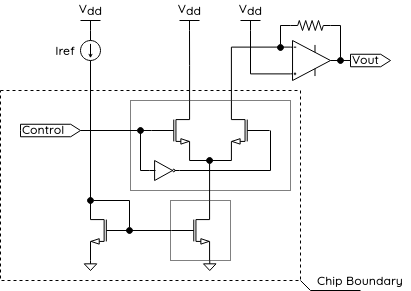

The diagram above was exported from draw.io. Its source (the exported page's mxGraphModel, read from the mxfile embedded in the PNG):
<mxGraphModel dx="791" dy="495" grid="1" gridSize="10" guides="1" tooltips="1" connect="1" arrows="1" fold="1" page="1" pageScale="1" pageWidth="850" pageHeight="1100" math="0" shadow="0">
  <root>
    <mxCell id="0" />
    <mxCell id="1" parent="0" />
    <mxCell id="y16hH1dGGo6yEFV0JRyV-3" style="edgeStyle=orthogonalEdgeStyle;rounded=0;orthogonalLoop=1;jettySize=auto;html=1;exitX=1;exitY=1;exitDx=0;exitDy=0;exitPerimeter=0;entryX=1;entryY=1;entryDx=0;entryDy=0;entryPerimeter=0;endArrow=none;endFill=0;" edge="1" parent="1" source="y16hH1dGGo6yEFV0JRyV-1" target="y16hH1dGGo6yEFV0JRyV-2">
      <mxGeometry relative="1" as="geometry">
        <Array as="points">
          <mxPoint x="300" y="240" />
          <mxPoint x="300" y="240" />
        </Array>
      </mxGeometry>
    </mxCell>
    <mxCell id="y16hH1dGGo6yEFV0JRyV-34" style="edgeStyle=orthogonalEdgeStyle;rounded=0;orthogonalLoop=1;jettySize=auto;html=1;exitX=1;exitY=0;exitDx=0;exitDy=0;exitPerimeter=0;entryX=0.5;entryY=0;entryDx=0;entryDy=0;entryPerimeter=0;fontSize=16;startArrow=none;startFill=0;endArrow=none;endFill=0;" edge="1" parent="1" source="y16hH1dGGo6yEFV0JRyV-1" target="y16hH1dGGo6yEFV0JRyV-33">
      <mxGeometry relative="1" as="geometry" />
    </mxCell>
    <mxCell id="y16hH1dGGo6yEFV0JRyV-40" style="edgeStyle=orthogonalEdgeStyle;rounded=0;orthogonalLoop=1;jettySize=auto;html=1;fontFamily=Quicksand;fontSource=https%3A%2F%2Ffonts.googleapis.com%2Fcss%3Ffamily%3DQuicksand;fontSize=12;startArrow=oval;startFill=1;endArrow=none;endFill=0;entryX=1;entryY=0.5;entryDx=0;entryDy=0;entryPerimeter=0;" edge="1" parent="1" target="y16hH1dGGo6yEFV0JRyV-41">
      <mxGeometry relative="1" as="geometry">
        <mxPoint x="230" y="210" as="sourcePoint" />
        <mxPoint x="140" y="210" as="targetPoint" />
      </mxGeometry>
    </mxCell>
    <mxCell id="y16hH1dGGo6yEFV0JRyV-1" value="" style="verticalLabelPosition=bottom;shadow=0;dashed=0;align=center;html=1;verticalAlign=top;shape=mxgraph.electrical.transistors.nmos;pointerEvents=1;" vertex="1" parent="1">
      <mxGeometry x="240" y="180" width="40" height="60" as="geometry" />
    </mxCell>
    <mxCell id="y16hH1dGGo6yEFV0JRyV-25" style="edgeStyle=orthogonalEdgeStyle;rounded=0;orthogonalLoop=1;jettySize=auto;html=1;exitX=1;exitY=0;exitDx=0;exitDy=0;exitPerimeter=0;entryX=0;entryY=0.165;entryDx=0;entryDy=0;entryPerimeter=0;startArrow=none;startFill=0;endArrow=none;endFill=0;" edge="1" parent="1" source="y16hH1dGGo6yEFV0JRyV-2" target="y16hH1dGGo6yEFV0JRyV-21">
      <mxGeometry relative="1" as="geometry" />
    </mxCell>
    <mxCell id="y16hH1dGGo6yEFV0JRyV-2" value="" style="verticalLabelPosition=bottom;shadow=0;dashed=0;align=center;html=1;verticalAlign=top;shape=mxgraph.electrical.transistors.nmos;pointerEvents=1;flipH=1;" vertex="1" parent="1">
      <mxGeometry x="320" y="180" width="40" height="60" as="geometry" />
    </mxCell>
    <mxCell id="y16hH1dGGo6yEFV0JRyV-8" style="edgeStyle=orthogonalEdgeStyle;rounded=0;orthogonalLoop=1;jettySize=auto;html=1;exitX=1;exitY=0;exitDx=0;exitDy=0;exitPerimeter=0;endArrow=oval;endFill=1;" edge="1" parent="1" source="y16hH1dGGo6yEFV0JRyV-4">
      <mxGeometry relative="1" as="geometry">
        <mxPoint x="299" y="240" as="targetPoint" />
        <Array as="points">
          <mxPoint x="299" y="240" />
        </Array>
      </mxGeometry>
    </mxCell>
    <mxCell id="y16hH1dGGo6yEFV0JRyV-4" value="" style="verticalLabelPosition=bottom;shadow=0;dashed=0;align=center;html=1;verticalAlign=top;shape=mxgraph.electrical.transistors.nmos;pointerEvents=1;" vertex="1" parent="1">
      <mxGeometry x="260" y="280" width="40" height="60" as="geometry" />
    </mxCell>
    <mxCell id="y16hH1dGGo6yEFV0JRyV-10" style="edgeStyle=orthogonalEdgeStyle;rounded=0;orthogonalLoop=1;jettySize=auto;html=1;exitX=0;exitY=0.5;exitDx=0;exitDy=0;exitPerimeter=0;entryX=0;entryY=0.5;entryDx=0;entryDy=0;entryPerimeter=0;endArrow=none;endFill=0;" edge="1" parent="1" source="y16hH1dGGo6yEFV0JRyV-9" target="y16hH1dGGo6yEFV0JRyV-4">
      <mxGeometry relative="1" as="geometry" />
    </mxCell>
    <mxCell id="y16hH1dGGo6yEFV0JRyV-20" style="edgeStyle=orthogonalEdgeStyle;rounded=0;orthogonalLoop=1;jettySize=auto;html=1;exitX=1;exitY=0;exitDx=0;exitDy=0;exitPerimeter=0;entryX=0.5;entryY=1;entryDx=0;entryDy=0;entryPerimeter=0;endArrow=none;endFill=0;startArrow=none;startFill=0;" edge="1" parent="1" source="y16hH1dGGo6yEFV0JRyV-9" target="y16hH1dGGo6yEFV0JRyV-14">
      <mxGeometry relative="1" as="geometry" />
    </mxCell>
    <mxCell id="y16hH1dGGo6yEFV0JRyV-9" value="" style="verticalLabelPosition=bottom;shadow=0;dashed=0;align=center;html=1;verticalAlign=top;shape=mxgraph.electrical.transistors.nmos;pointerEvents=1;flipH=1;" vertex="1" parent="1">
      <mxGeometry x="179.09" y="280" width="40" height="60" as="geometry" />
    </mxCell>
    <mxCell id="y16hH1dGGo6yEFV0JRyV-11" style="edgeStyle=orthogonalEdgeStyle;rounded=0;orthogonalLoop=1;jettySize=auto;html=1;exitX=1;exitY=0;exitDx=0;exitDy=0;exitPerimeter=0;endArrow=oval;endFill=1;startArrow=oval;startFill=1;" edge="1" parent="1" source="y16hH1dGGo6yEFV0JRyV-9">
      <mxGeometry relative="1" as="geometry">
        <mxPoint x="219" y="310" as="targetPoint" />
        <Array as="points">
          <mxPoint x="219" y="280" />
        </Array>
      </mxGeometry>
    </mxCell>
    <mxCell id="y16hH1dGGo6yEFV0JRyV-13" value="" style="rounded=0;whiteSpace=wrap;html=1;dashed=1;fillColor=none;" vertex="1" parent="1">
      <mxGeometry x="90" y="170" width="300" height="190" as="geometry" />
    </mxCell>
    <mxCell id="y16hH1dGGo6yEFV0JRyV-14" value="" style="pointerEvents=1;verticalLabelPosition=bottom;shadow=0;dashed=0;align=center;html=1;verticalAlign=top;shape=mxgraph.electrical.signal_sources.source;aspect=fixed;points=[[0.5,0,0],[1,0.5,0],[0.5,1,0],[0,0.5,0]];elSignalType=dc2;fillColor=none;" vertex="1" parent="1">
      <mxGeometry x="170" y="120" width="20" height="20" as="geometry" />
    </mxCell>
    <mxCell id="y16hH1dGGo6yEFV0JRyV-18" value="" style="pointerEvents=1;verticalLabelPosition=bottom;shadow=0;dashed=0;align=center;html=1;verticalAlign=top;shape=mxgraph.electrical.signal_sources.signal_ground;fillColor=none;" vertex="1" parent="1">
      <mxGeometry x="173.75" y="340" width="12.5" height="10" as="geometry" />
    </mxCell>
    <mxCell id="y16hH1dGGo6yEFV0JRyV-19" value="" style="pointerEvents=1;verticalLabelPosition=bottom;shadow=0;dashed=0;align=center;html=1;verticalAlign=top;shape=mxgraph.electrical.signal_sources.signal_ground;fillColor=none;" vertex="1" parent="1">
      <mxGeometry x="293" y="340" width="12.5" height="10" as="geometry" />
    </mxCell>
    <mxCell id="y16hH1dGGo6yEFV0JRyV-31" style="edgeStyle=orthogonalEdgeStyle;rounded=0;orthogonalLoop=1;jettySize=auto;html=1;exitX=1;exitY=0.5;exitDx=0;exitDy=0;exitPerimeter=0;startArrow=none;startFill=0;endArrow=none;endFill=0;" edge="1" parent="1" source="y16hH1dGGo6yEFV0JRyV-21">
      <mxGeometry relative="1" as="geometry">
        <mxPoint x="439.9999999999999" y="139.98591549295776" as="targetPoint" />
      </mxGeometry>
    </mxCell>
    <mxCell id="y16hH1dGGo6yEFV0JRyV-21" value="" style="verticalLabelPosition=bottom;shadow=0;dashed=0;align=center;html=1;verticalAlign=top;shape=mxgraph.electrical.abstract.operational_amp_1;fillColor=none;" vertex="1" parent="1">
      <mxGeometry x="380" y="120" width="40" height="40" as="geometry" />
    </mxCell>
    <mxCell id="y16hH1dGGo6yEFV0JRyV-23" style="edgeStyle=orthogonalEdgeStyle;rounded=0;orthogonalLoop=1;jettySize=auto;html=1;exitX=1;exitY=0.5;exitDx=0;exitDy=0;exitPerimeter=0;startArrow=none;startFill=0;endArrow=oval;endFill=1;" edge="1" parent="1" source="y16hH1dGGo6yEFV0JRyV-22">
      <mxGeometry relative="1" as="geometry">
        <mxPoint x="430" y="140" as="targetPoint" />
        <Array as="points">
          <mxPoint x="430" y="105" />
          <mxPoint x="430" y="140" />
        </Array>
      </mxGeometry>
    </mxCell>
    <mxCell id="y16hH1dGGo6yEFV0JRyV-24" style="edgeStyle=orthogonalEdgeStyle;rounded=0;orthogonalLoop=1;jettySize=auto;html=1;startArrow=none;startFill=0;endArrow=oval;endFill=1;exitX=0;exitY=0.5;exitDx=0;exitDy=0;exitPerimeter=0;" edge="1" parent="1" source="y16hH1dGGo6yEFV0JRyV-22">
      <mxGeometry relative="1" as="geometry">
        <mxPoint x="370" y="126" as="targetPoint" />
        <Array as="points">
          <mxPoint x="370" y="105" />
          <mxPoint x="370" y="127" />
        </Array>
      </mxGeometry>
    </mxCell>
    <mxCell id="y16hH1dGGo6yEFV0JRyV-22" value="" style="pointerEvents=1;verticalLabelPosition=bottom;shadow=0;dashed=0;align=center;html=1;verticalAlign=top;shape=mxgraph.electrical.resistors.resistor_2;fillColor=none;" vertex="1" parent="1">
      <mxGeometry x="380" y="100" width="40" height="10" as="geometry" />
    </mxCell>
    <mxCell id="y16hH1dGGo6yEFV0JRyV-27" style="edgeStyle=orthogonalEdgeStyle;rounded=0;orthogonalLoop=1;jettySize=auto;html=1;exitX=0.5;exitY=0;exitDx=0;exitDy=0;exitPerimeter=0;entryX=0.5;entryY=0;entryDx=0;entryDy=0;entryPerimeter=0;startArrow=none;startFill=0;endArrow=none;endFill=0;" edge="1" parent="1" target="y16hH1dGGo6yEFV0JRyV-14">
      <mxGeometry relative="1" as="geometry">
        <mxPoint x="180.0000000000001" y="110" as="sourcePoint" />
      </mxGeometry>
    </mxCell>
    <mxCell id="y16hH1dGGo6yEFV0JRyV-29" style="edgeStyle=orthogonalEdgeStyle;rounded=0;orthogonalLoop=1;jettySize=auto;html=1;exitX=0.5;exitY=0;exitDx=0;exitDy=0;exitPerimeter=0;entryX=0;entryY=0.835;entryDx=0;entryDy=0;entryPerimeter=0;startArrow=none;startFill=0;endArrow=none;endFill=0;" edge="1" parent="1" source="y16hH1dGGo6yEFV0JRyV-28" target="y16hH1dGGo6yEFV0JRyV-21">
      <mxGeometry relative="1" as="geometry" />
    </mxCell>
    <mxCell id="y16hH1dGGo6yEFV0JRyV-28" value="V&lt;sub style=&quot;font-size: 12px;&quot;&gt;dd&lt;/sub&gt;" style="verticalLabelPosition=top;verticalAlign=bottom;shape=mxgraph.electrical.signal_sources.vdd;shadow=0;dashed=0;align=center;strokeWidth=1;fontSize=12;html=1;flipV=1;fillColor=none;fontFamily=Quicksand;fontSource=https%3A%2F%2Ffonts.googleapis.com%2Fcss%3Ffamily%3DQuicksand;fontStyle=1" vertex="1" parent="1">
      <mxGeometry x="330" y="100" width="20" height="10" as="geometry" />
    </mxCell>
    <mxCell id="y16hH1dGGo6yEFV0JRyV-32" value="V&lt;sub style=&quot;font-size: 12px;&quot;&gt;dd&lt;/sub&gt;" style="verticalLabelPosition=top;verticalAlign=bottom;shape=mxgraph.electrical.signal_sources.vdd;shadow=0;dashed=0;align=center;strokeWidth=1;fontSize=12;html=1;flipV=1;fillColor=none;fontFamily=Quicksand;fontSource=https%3A%2F%2Ffonts.googleapis.com%2Fcss%3Ffamily%3DQuicksand;fontStyle=1" vertex="1" parent="1">
      <mxGeometry x="170" y="100" width="20" height="10" as="geometry" />
    </mxCell>
    <mxCell id="y16hH1dGGo6yEFV0JRyV-33" value="V&lt;sub style=&quot;font-size: 12px;&quot;&gt;dd&lt;/sub&gt;" style="verticalLabelPosition=top;verticalAlign=bottom;shape=mxgraph.electrical.signal_sources.vdd;shadow=0;dashed=0;align=center;strokeWidth=1;fontSize=12;html=1;flipV=1;fillColor=none;fontFamily=Quicksand;fontSource=https%3A%2F%2Ffonts.googleapis.com%2Fcss%3Ffamily%3DQuicksand;fontStyle=1" vertex="1" parent="1">
      <mxGeometry x="269" y="100" width="20" height="10" as="geometry" />
    </mxCell>
    <mxCell id="y16hH1dGGo6yEFV0JRyV-35" value="&lt;div style=&quot;font-size: 12px;&quot; align=&quot;left&quot;&gt;&lt;font style=&quot;font-size: 12px;&quot; data-font-src=&quot;https://fonts.googleapis.com/css?family=Quicksand&quot; face=&quot;Quicksand&quot;&gt;Vout&lt;/font&gt;&lt;/div&gt;" style="html=1;shadow=0;dashed=0;align=left;verticalAlign=middle;shape=mxgraph.arrows2.arrow;dy=0;dx=9.8;notch=0;fontSize=16;fillColor=none;fontStyle=1" vertex="1" parent="1">
      <mxGeometry x="440" y="133.75" width="40" height="12.5" as="geometry" />
    </mxCell>
    <mxCell id="y16hH1dGGo6yEFV0JRyV-37" style="edgeStyle=orthogonalEdgeStyle;rounded=0;orthogonalLoop=1;jettySize=auto;html=1;exitX=1;exitY=0.5;exitDx=0;exitDy=0;exitPerimeter=0;entryX=0;entryY=0.5;entryDx=0;entryDy=0;entryPerimeter=0;fontFamily=Quicksand;fontSource=https%3A%2F%2Ffonts.googleapis.com%2Fcss%3Ffamily%3DQuicksand;fontSize=12;startArrow=none;startFill=0;endArrow=none;endFill=0;" edge="1" parent="1" source="y16hH1dGGo6yEFV0JRyV-36" target="y16hH1dGGo6yEFV0JRyV-2">
      <mxGeometry relative="1" as="geometry">
        <Array as="points">
          <mxPoint x="360" y="250" />
          <mxPoint x="360" y="210" />
        </Array>
      </mxGeometry>
    </mxCell>
    <mxCell id="y16hH1dGGo6yEFV0JRyV-38" style="edgeStyle=orthogonalEdgeStyle;rounded=0;orthogonalLoop=1;jettySize=auto;html=1;exitX=0;exitY=0.5;exitDx=0;exitDy=0;exitPerimeter=0;entryX=0;entryY=0.5;entryDx=0;entryDy=0;entryPerimeter=0;fontFamily=Quicksand;fontSource=https%3A%2F%2Ffonts.googleapis.com%2Fcss%3Ffamily%3DQuicksand;fontSize=12;startArrow=none;startFill=0;endArrow=none;endFill=0;" edge="1" parent="1" source="y16hH1dGGo6yEFV0JRyV-36" target="y16hH1dGGo6yEFV0JRyV-1">
      <mxGeometry relative="1" as="geometry">
        <Array as="points">
          <mxPoint x="230" y="250" />
          <mxPoint x="230" y="210" />
        </Array>
      </mxGeometry>
    </mxCell>
    <mxCell id="y16hH1dGGo6yEFV0JRyV-36" value="" style="verticalLabelPosition=bottom;shadow=0;dashed=0;align=center;html=1;verticalAlign=top;shape=mxgraph.electrical.logic_gates.inverter_2;fontFamily=Quicksand;fontSource=https%3A%2F%2Ffonts.googleapis.com%2Fcss%3Ffamily%3DQuicksand;fontSize=12;fillColor=none;" vertex="1" parent="1">
      <mxGeometry x="239" y="240" width="30" height="20" as="geometry" />
    </mxCell>
    <mxCell id="y16hH1dGGo6yEFV0JRyV-41" value="&lt;font style=&quot;font-size: 12px;&quot; data-font-src=&quot;https://fonts.googleapis.com/css?family=Quicksand&quot; face=&quot;Quicksand&quot;&gt;Control&lt;/font&gt;" style="html=1;shadow=0;dashed=0;align=left;verticalAlign=middle;shape=mxgraph.arrows2.arrow;dy=0;dx=9.8;notch=0;fontSize=16;fillColor=none;fontStyle=1" vertex="1" parent="1">
      <mxGeometry x="110" y="203.75" width="60" height="12.5" as="geometry" />
    </mxCell>
    <mxCell id="y16hH1dGGo6yEFV0JRyV-42" value="" style="rounded=0;whiteSpace=wrap;html=1;dashed=1;fontFamily=Quicksand;fontSource=https%3A%2F%2Ffonts.googleapis.com%2Fcss%3Ffamily%3DQuicksand;fontSize=12;fillColor=none;dashPattern=1 1;" vertex="1" parent="1">
      <mxGeometry x="220" y="180" width="160" height="90" as="geometry" />
    </mxCell>
    <mxCell id="y16hH1dGGo6yEFV0JRyV-43" value="" style="rounded=0;whiteSpace=wrap;html=1;dashed=1;fontFamily=Quicksand;fontSource=https%3A%2F%2Ffonts.googleapis.com%2Fcss%3Ffamily%3DQuicksand;fontSize=12;fillColor=none;dashPattern=1 1;" vertex="1" parent="1">
      <mxGeometry x="260" y="280" width="60" height="60" as="geometry" />
    </mxCell>
    <mxCell id="y16hH1dGGo6yEFV0JRyV-46" value="" style="endArrow=none;html=1;rounded=0;fontFamily=Quicksand;fontSource=https%3A%2F%2Ffonts.googleapis.com%2Fcss%3Ffamily%3DQuicksand;fontSize=12;entryX=1;entryY=1;entryDx=0;entryDy=0;" edge="1" parent="1" target="y16hH1dGGo6yEFV0JRyV-13">
      <mxGeometry width="50" height="50" relative="1" as="geometry">
        <mxPoint x="400" y="370" as="sourcePoint" />
        <mxPoint x="320" y="260" as="targetPoint" />
      </mxGeometry>
    </mxCell>
    <mxCell id="y16hH1dGGo6yEFV0JRyV-47" value="" style="endArrow=none;html=1;rounded=0;fontFamily=Quicksand;fontSource=https%3A%2F%2Ffonts.googleapis.com%2Fcss%3Ffamily%3DQuicksand;fontSize=12;" edge="1" parent="1">
      <mxGeometry width="50" height="50" relative="1" as="geometry">
        <mxPoint x="400" y="370" as="sourcePoint" />
        <mxPoint x="450" y="370" as="targetPoint" />
      </mxGeometry>
    </mxCell>
    <mxCell id="y16hH1dGGo6yEFV0JRyV-48" value="&lt;b&gt;Chip Boundary&lt;br&gt;&lt;/b&gt;" style="text;html=1;strokeColor=none;fillColor=none;align=center;verticalAlign=middle;whiteSpace=wrap;rounded=0;dashed=1;dashPattern=1 1;fontFamily=Quicksand;fontSource=https%3A%2F%2Ffonts.googleapis.com%2Fcss%3Ffamily%3DQuicksand;fontSize=12;" vertex="1" parent="1">
      <mxGeometry x="400" y="350" width="100" height="20" as="geometry" />
    </mxCell>
    <mxCell id="y16hH1dGGo6yEFV0JRyV-49" value="&lt;b&gt;Iref&lt;br&gt;&lt;/b&gt;" style="text;html=1;strokeColor=none;fillColor=none;align=center;verticalAlign=middle;whiteSpace=wrap;rounded=0;dashed=1;dashPattern=1 1;fontFamily=Quicksand;fontSource=https%3A%2F%2Ffonts.googleapis.com%2Fcss%3Ffamily%3DQuicksand;fontSize=12;" vertex="1" parent="1">
      <mxGeometry x="140" y="120" width="30" height="20" as="geometry" />
    </mxCell>
  </root>
</mxGraphModel>